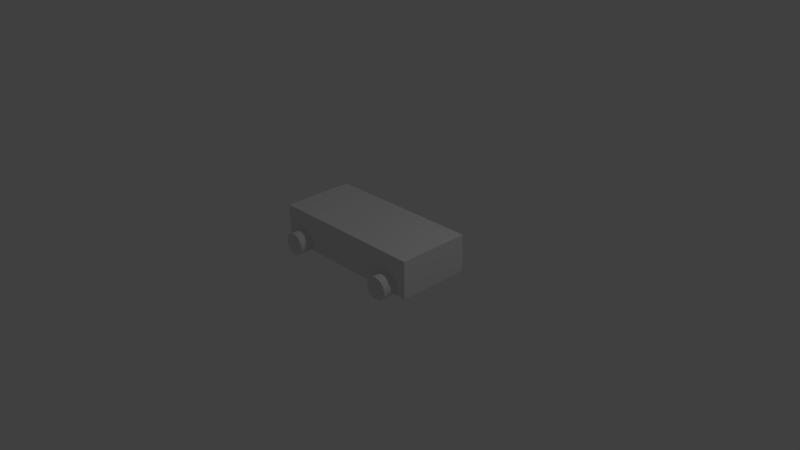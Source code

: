 # Source: carteDistance.blend  (saved by Blender 2.71.0; exported with 4.5.12 LTS)
import bpy
from mathutils import Matrix  # noqa: F401  (used for matrix-valued properties, if any)

bpy.ops.wm.read_factory_settings(use_empty=True)
scene = bpy.context.scene
scene.name = 'Scene'

# ---- collections
col_collection_1 = bpy.data.collections.new('Collection 1'); scene.collection.children.link(col_collection_1)

# ---- materials (node trees are filled in below, after node groups)
mat_material = bpy.data.materials.new('Material')
mat_material.alpha_threshold = 0.0
mat_material.use_transparent_shadow = False
mat_material.roughness = 0.5
mat_material.line_color = (0.0, 0.0, 0.0, 1.0)

# ---- material node trees

# ---- world
world_world = bpy.data.worlds.new('World'); scene.world = world_world
world_world.color = (0.05088, 0.05088, 0.05088)
world_world.use_sun_shadow = False
world_world.sun_shadow_jitter_overblur = 0.0
world_world.cycles.sampling_method = 'MANUAL'
world_world.cycles.sample_map_resolution = 256

# ---- cameras
cam_camera = bpy.data.cameras.new('Camera')
cam_camera.clip_end = 100.0
cam_camera.lens = 35.0
cam_camera.sensor_width = 32.0
cam_camera.sensor_height = 18.0
cam_camera.ortho_scale = 7.314
cam_camera.dof.focus_distance = 0.0
cam_camera.dof.aperture_fstop = 128.0

# ---- lights
light_lamp = bpy.data.lights.new('Lamp', 'POINT')
light_lamp.transmission_factor = 0.0
light_lamp.cutoff_distance = 30.0
light_lamp.energy = 100.0
light_lamp.shadow_buffer_clip_start = 1.001
light_lamp.shadow_soft_size = 0.1
light_lamp.shadow_maximum_resolution = 0.006
light_lamp.use_absolute_resolution = True
light_lamp.cycles.use_multiple_importance_sampling = False

# ---- meshes
me_cube = bpy.data.meshes.new('Cube')
me_cube.from_pydata([(0.7224, -0.9573, 0.9681), (0.7224, -1.365, 0.9681), (0.7492, -0.9573, 0.9565), (0.7492, -1.365, 0.9565), (0.775, -0.9573, 0.9224), (0.775, -1.365, 0.9224), (0.7988, -0.9573, 0.867), (0.7988, -1.365, 0.867), (0.8197, -0.9573, 0.7923), (0.8197, -1.365, 0.7923), (0.8368, -0.9573, 0.7014), (0.8368, -1.365, 0.7014), (0.8495, -0.9573, 0.5977), (0.8495, -1.365, 0.5977), (0.8574, -0.9573, 0.4851), (0.8574, -1.365, 0.4851), (0.86, -0.9573, 0.3681), (0.86, -1.365, 0.3681), (0.8574, -0.9573, 0.251), (0.8574, -1.365, 0.251), (0.8495, -0.9573, 0.1385), (0.8495, -1.365, 0.1385), (0.8368, -0.9573, 0.03473), (0.8368, -1.365, 0.03473), (0.8197, -0.9573, -0.05619), (0.8197, -1.365, -0.05619), (0.7988, -0.9573, -0.1308), (0.7988, -1.365, -0.1308), (0.775, -0.9573, -0.1863), (0.775, -1.365, -0.1863), (0.7492, -0.9573, -0.2204), (0.7492, -1.365, -0.2204), (0.7224, -0.9573, -0.2319), (0.7224, -1.365, -0.2319), (0.6955, -0.9573, -0.2204), (0.6955, -1.365, -0.2204), (0.6697, -0.9573, -0.1863), (0.6697, -1.365, -0.1863), (0.6459, -0.9573, -0.1308), (0.6459, -1.365, -0.1308), (0.6251, -0.9573, -0.05619), (0.6251, -1.365, -0.05619), (0.608, -0.9573, 0.03473), (0.608, -1.365, 0.03473), (0.5952, -0.9573, 0.1385), (0.5952, -1.365, 0.1385), (0.5874, -0.9573, 0.251), (0.5874, -1.365, 0.251), (0.5848, -0.9573, 0.3681), (0.5848, -1.365, 0.3681), (0.5874, -0.9573, 0.4851), (0.5874, -1.365, 0.4851), (0.5952, -0.9573, 0.5977), (0.5952, -1.365, 0.5977), (0.608, -0.9573, 0.7014), (0.608, -1.365, 0.7014), (0.6251, -0.9573, 0.7923), (0.6251, -1.365, 0.7923), (0.6459, -0.9573, 0.867), (0.6459, -1.365, 0.867), (0.6697, -0.9573, 0.9224), (0.6697, -1.365, 0.9224), (0.6955, -0.9573, 0.9565), (0.6955, -1.365, 0.9565), (-0.7224, -0.9573, 0.9681), (-0.7224, -1.365, 0.9681), (-0.6955, -0.9573, 0.9565), (-0.6955, -1.365, 0.9565), (-0.6697, -0.9573, 0.9224), (-0.6697, -1.365, 0.9224), (-0.6459, -0.9573, 0.867), (-0.6459, -1.365, 0.867), (-0.6251, -0.9573, 0.7923), (-0.6251, -1.365, 0.7923), (-0.608, -0.9573, 0.7014), (-0.608, -1.365, 0.7014), (-0.5952, -0.9573, 0.5977), (-0.5952, -1.365, 0.5977), (-0.5874, -0.9573, 0.4851), (-0.5874, -1.365, 0.4851), (-0.5848, -0.9573, 0.3681), (-0.5848, -1.365, 0.3681), (-0.5874, -0.9573, 0.251), (-0.5874, -1.365, 0.251), (-0.5952, -0.9573, 0.1385), (-0.5952, -1.365, 0.1385), (-0.608, -0.9573, 0.03473), (-0.608, -1.365, 0.03473), (-0.6251, -0.9573, -0.05619), (-0.6251, -1.365, -0.05619), (-0.6459, -0.9573, -0.1308), (-0.6459, -1.365, -0.1308), (-0.6697, -0.9573, -0.1863), (-0.6697, -1.365, -0.1863), (-0.6955, -0.9573, -0.2204), (-0.6955, -1.365, -0.2204), (-0.7224, -0.9573, -0.2319), (-0.7224, -1.365, -0.2319), (-0.7492, -0.9573, -0.2204), (-0.7492, -1.365, -0.2204), (-0.775, -0.9573, -0.1863), (-0.775, -1.365, -0.1863), (-0.7988, -0.9573, -0.1308), (-0.7988, -1.365, -0.1308), (-0.8197, -0.9573, -0.05619), (-0.8197, -1.365, -0.05619), (-0.8368, -0.9573, 0.03473), (-0.8368, -1.365, 0.03473), (-0.8495, -0.9573, 0.1385), (-0.8495, -1.365, 0.1385), (-0.8574, -0.9573, 0.251), (-0.8574, -1.365, 0.251), (-0.86, -0.9573, 0.3681), (-0.86, -1.365, 0.3681), (-0.8574, -0.9573, 0.4851), (-0.8574, -1.365, 0.4851), (-0.8495, -0.9573, 0.5977), (-0.8495, -1.365, 0.5977), (-0.8368, -0.9573, 0.7014), (-0.8368, -1.365, 0.7014), (-0.8197, -0.9573, 0.7923), (-0.8197, -1.365, 0.7923), (-0.7988, -0.9573, 0.867), (-0.7988, -1.365, 0.867), (-0.775, -0.9573, 0.9224), (-0.775, -1.365, 0.9224), (-0.7492, -0.9573, 0.9565), (-0.7492, -1.365, 0.9565), (-0.4895, 1.259, 0.0), (-0.4895, 1.0, 0.0), (0.4895, 1.0, 0.0), (0.4895, 1.259, 0.0), (-0.4895, 1.259, 0.3524), (-0.4895, 1.0, 0.3524), (0.4895, 1.0, 0.3524), (0.4895, 1.259, 0.3524), (1.0, 1.0, 0.0), (1.0, -1.0, 0.0), (-1.0, -1.0, 0.0), (-1.0, 1.0, 0.0), (1.0, 1.0, 2.0), (1.0, -1.0, 2.0), (-1.0, -1.0, 2.0), (-1.0, 1.0, 2.0), (-0.4895, 1.0, 2.0), (0.4895, 1.0, 2.0)], [], [(0, 1, 3, 2), (2, 3, 5, 4), (4, 5, 7, 6), (6, 7, 9, 8), (8, 9, 11, 10), (10, 11, 13, 12), (12, 13, 15, 14), (14, 15, 17, 16), (16, 17, 19, 18), (18, 19, 21, 20), (20, 21, 23, 22), (22, 23, 25, 24), (24, 25, 27, 26), (26, 27, 29, 28), (28, 29, 31, 30), (30, 31, 33, 32), (32, 33, 35, 34), (34, 35, 37, 36), (36, 37, 39, 38), (38, 39, 41, 40), (40, 41, 43, 42), (42, 43, 45, 44), (44, 45, 47, 46), (46, 47, 49, 48), (48, 49, 51, 50), (50, 51, 53, 52), (52, 53, 55, 54), (54, 55, 57, 56), (56, 57, 59, 58), (58, 59, 61, 60), (3, 1, 63, 61, 59, 57, 55, 53, 51, 49, 47, 45, 43, 41, 39, 37, 35, 33, 31, 29, 27, 25, 23, 21, 19, 17, 15, 13, 11, 9, 7, 5), (62, 63, 1, 0), (60, 61, 63, 62), (0, 2, 4, 6, 8, 10, 12, 14, 16, 18, 20, 22, 24, 26, 28, 30, 32, 34, 36, 38, 40, 42, 44, 46, 48, 50, 52, 54, 56, 58, 60, 62), (64, 65, 67, 66), (66, 67, 69, 68), (68, 69, 71, 70), (70, 71, 73, 72), (72, 73, 75, 74), (74, 75, 77, 76), (76, 77, 79, 78), (78, 79, 81, 80), (80, 81, 83, 82), (82, 83, 85, 84), (84, 85, 87, 86), (86, 87, 89, 88), (88, 89, 91, 90), (90, 91, 93, 92), (92, 93, 95, 94), (94, 95, 97, 96), (96, 97, 99, 98), (98, 99, 101, 100), (100, 101, 103, 102), (102, 103, 105, 104), (104, 105, 107, 106), (106, 107, 109, 108), (108, 109, 111, 110), (110, 111, 113, 112), (112, 113, 115, 114), (114, 115, 117, 116), (116, 117, 119, 118), (118, 119, 121, 120), (120, 121, 123, 122), (122, 123, 125, 124), (67, 65, 127, 125, 123, 121, 119, 117, 115, 113, 111, 109, 107, 105, 103, 101, 99, 97, 95, 93, 91, 89, 87, 85, 83, 81, 79, 77, 75, 73, 71, 69), (126, 127, 65, 64), (124, 125, 127, 126), (64, 66, 68, 70, 72, 74, 76, 78, 80, 82, 84, 86, 88, 90, 92, 94, 96, 98, 100, 102, 104, 106, 108, 110, 112, 114, 116, 118, 120, 122, 124, 126), (132, 128, 129, 133), (134, 130, 131, 135), (135, 131, 128, 132), (135, 132, 133, 134), (136, 137, 138, 139), (136, 140, 141, 137), (137, 141, 142, 138), (138, 142, 143, 139), (140, 143, 142, 141), (136, 130, 145, 140), (143, 144, 129, 139), (134, 133, 144, 145)])
me_cube.materials.append(mat_material)
me_cube.use_remesh_preserve_volume = False
me_cube.use_remesh_preserve_attributes = False
me_cube.use_mirror_vertex_groups = False
me_cube.update()

# ---- objects
ob_cube = bpy.data.objects.new('Cube', me_cube)
ob_lamp = bpy.data.objects.new('Lamp', light_lamp)
ob_camera = bpy.data.objects.new('Camera', cam_camera)

# ---- transforms, parenting, visibility, modifiers, constraints
ob_cube.location = (5.96e-08, 5.96e-08, 0.0)
ob_cube.scale = (1.09, 0.49, 0.25)
ob_cube.lock_rotations_4d = False
ob_cube.empty_display_type = 'ARROWS'
ob_cube.lineart.crease_threshold = 0.0
ob_lamp.location = (4.076, 1.005, 5.904)
ob_lamp.rotation_euler = (0.6503, 0.05522, 1.866)
ob_lamp.lock_rotations_4d = False
ob_lamp.empty_display_type = 'ARROWS'
ob_lamp.color = (0.0, 0.0, 0.0, 0.0)
ob_lamp.lineart.crease_threshold = 0.0
ob_camera.location = (7.481, -6.508, 5.344)
ob_camera.rotation_euler = (1.109, 0.01082, 0.8149)
ob_camera.lock_rotations_4d = False
ob_camera.empty_display_type = 'ARROWS'
ob_camera.color = (0.0, 0.0, 0.0, 0.0)
ob_camera.display_type = 'WIRE'
ob_camera.lineart.crease_threshold = 0.0

# ---- collection membership
col_collection_1.objects.link(ob_cube)
col_collection_1.objects.link(ob_lamp)
col_collection_1.objects.link(ob_camera)

# ---- scene / render settings (as saved in the file)
scene.camera = ob_camera
scene.frame_start = 1; scene.frame_end = 250; scene.frame_set(1)
scene.render.engine = 'BLENDER_EEVEE_NEXT'
scene.render.resolution_percentage = 50
scene.render.dither_intensity = 0.0
scene.cycles.use_denoising = False
scene.cycles.samples = 10
scene.cycles.sampling_pattern = 'TABULATED_SOBOL'
scene.cycles.light_sampling_threshold = 0.0
scene.cycles.use_adaptive_sampling = False
scene.cycles.use_light_tree = False
scene.cycles.blur_glossy = 0.0
scene.cycles.volume_bounces = 1
scene.cycles.pixel_filter_type = 'GAUSSIAN'
scene.cycles.sample_clamp_indirect = 0.0
scene.view_settings.view_transform = 'Standard'
scene.unit_settings.scale_length = 0.05
bpy.context.view_layer.update()
